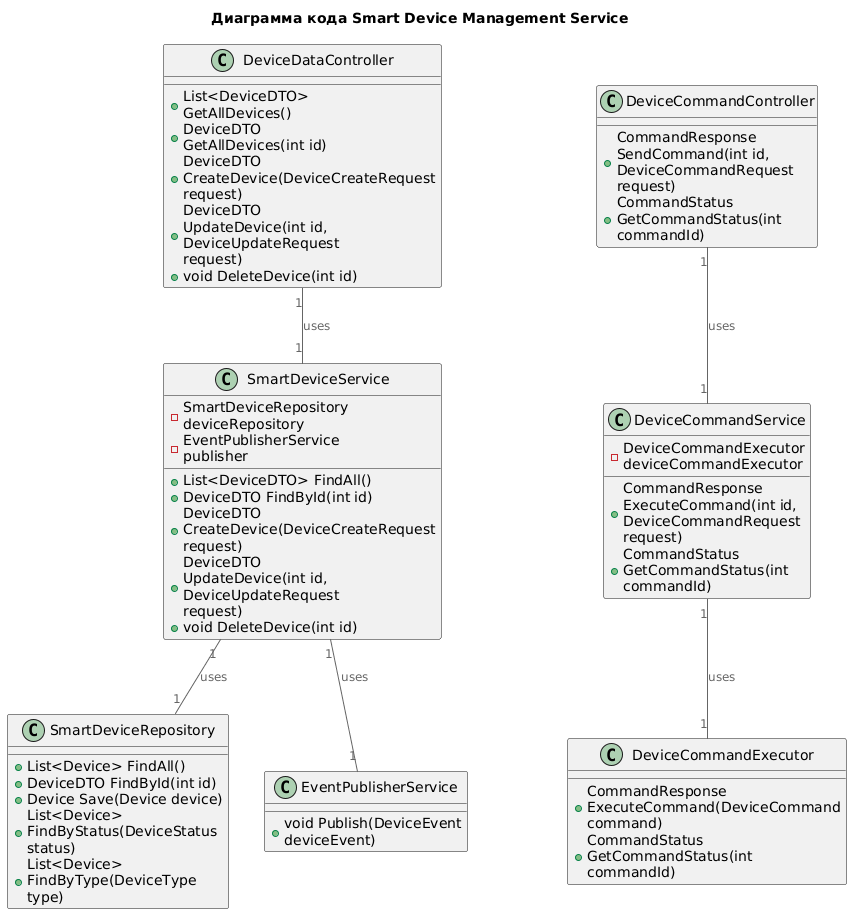

The diagram above was rendered by PlantUML. Its source (embedded in the PNG):
@startuml SD code Diagram
!define RELATIVE_INCLUDE 
!include ../common/C4.puml

top to bottom direction

title Диаграмма кода Smart Device Management Service

class DeviceDataController
{
+ List<DeviceDTO> GetAllDevices()
+ DeviceDTO GetAllDevices(int id)
+ DeviceDTO CreateDevice(DeviceCreateRequest request)
+ DeviceDTO UpdateDevice(int id, DeviceUpdateRequest request)
+ void DeleteDevice(int id)
}

class DeviceCommandController
{
+CommandResponse SendCommand(int id, DeviceCommandRequest request)
+CommandStatus GetCommandStatus(int commandId)
}

class DeviceCommandService
{
- DeviceCommandExecutor deviceCommandExecutor
+ CommandResponse ExecuteCommand(int id, DeviceCommandRequest request)
+ CommandStatus GetCommandStatus(int commandId)
}

class DeviceCommandExecutor
{
+CommandResponse ExecuteCommand(DeviceCommand command)
+CommandStatus GetCommandStatus(int commandId)
}

class SmartDeviceService
{
- SmartDeviceRepository deviceRepository
- EventPublisherService publisher

+ List<DeviceDTO> FindAll()
+ DeviceDTO FindById(int id)
+ DeviceDTO CreateDevice(DeviceCreateRequest request)
+ DeviceDTO UpdateDevice(int id, DeviceUpdateRequest request)
+ void DeleteDevice(int id)
}

class SmartDeviceRepository
{
+ List<Device> FindAll()
+ DeviceDTO FindById(int id)
+ Device Save(Device device)
+ List<Device> FindByStatus(DeviceStatus status)
+ List<Device> FindByType(DeviceType type)
}

class EventPublisherService
{
+ void Publish(DeviceEvent deviceEvent)
}

DeviceDataController "1" -- "1" SmartDeviceService : uses
SmartDeviceService "1" -- "1" SmartDeviceRepository : uses
SmartDeviceService "1" -- "1" EventPublisherService : uses

DeviceCommandController "1" -- "1" DeviceCommandService : uses
DeviceCommandService "1" -- "1" DeviceCommandExecutor : uses

@enduml